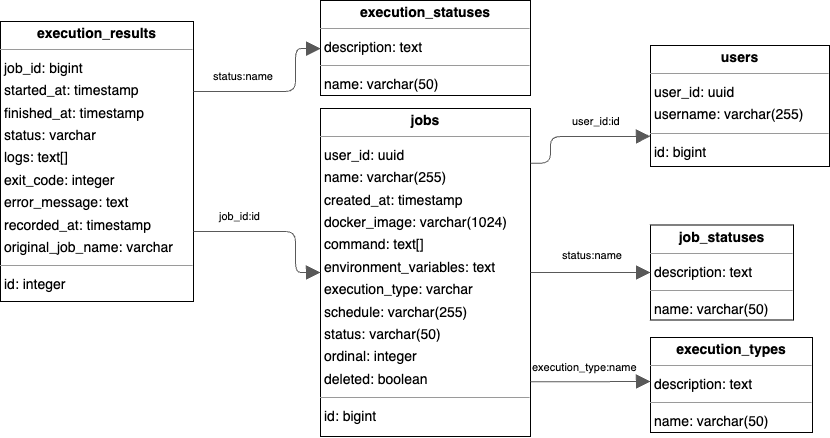

The diagram above was exported from draw.io. Its source (the exported page's mxGraphModel, read from the mxfile embedded in the PNG):
<mxGraphModel dx="1377" dy="1019" grid="1" gridSize="10" guides="1" tooltips="1" connect="1" arrows="1" fold="1" page="0" pageScale="1" pageWidth="850" pageHeight="1100" background="none" math="0" shadow="0">
  <root>
    <mxCell id="0" />
    <mxCell id="1" parent="0" />
    <mxCell id="node1" value="&lt;p style=&quot;margin:0px;margin-top:4px;text-align:center;&quot;&gt;&lt;b&gt;execution_results&lt;/b&gt;&lt;/p&gt;&lt;hr size=&quot;1&quot;/&gt;&lt;p style=&quot;margin:0 0 0 4px;line-height:1.6;&quot;&gt; job_id: bigint&lt;br/&gt; started_at: timestamp&lt;br/&gt; finished_at: timestamp&lt;br/&gt; status: varchar&lt;br/&gt; logs: text[]&lt;br/&gt; exit_code: integer&lt;br/&gt; error_message: text&lt;br/&gt; recorded_at: timestamp&lt;br/&gt; original_job_name: varchar&lt;/p&gt;&lt;hr size=&quot;1&quot;/&gt;&lt;p style=&quot;margin:0 0 0 4px;line-height:1.6;&quot;&gt; id: integer&lt;/p&gt;" style="verticalAlign=top;align=left;overflow=fill;fontSize=14;fontFamily=Helvetica;html=1;rounded=0;shadow=0;comic=0;labelBackgroundColor=none;strokeWidth=1;" parent="1" vertex="1">
      <mxGeometry x="-330" y="-131" width="193" height="280" as="geometry" />
    </mxCell>
    <mxCell id="node5" value="&lt;p style=&quot;margin:0px;margin-top:4px;text-align:center;&quot;&gt;&lt;b&gt;execution_statuses&lt;/b&gt;&lt;/p&gt;&lt;hr size=&quot;1&quot;/&gt;&lt;p style=&quot;margin:0 0 0 4px;line-height:1.6;&quot;&gt; description: text&lt;/p&gt;&lt;hr size=&quot;1&quot;/&gt;&lt;p style=&quot;margin:0 0 0 4px;line-height:1.6;&quot;&gt; name: varchar(50)&lt;/p&gt;" style="verticalAlign=top;align=left;overflow=fill;fontSize=14;fontFamily=Helvetica;html=1;rounded=0;shadow=0;comic=0;labelBackgroundColor=none;strokeWidth=1;" parent="1" vertex="1">
      <mxGeometry x="-10" y="-152" width="210" height="95" as="geometry" />
    </mxCell>
    <mxCell id="node3" value="&lt;p style=&quot;margin:0px;margin-top:4px;text-align:center;&quot;&gt;&lt;b&gt;execution_types&lt;/b&gt;&lt;/p&gt;&lt;hr size=&quot;1&quot;/&gt;&lt;p style=&quot;margin:0 0 0 4px;line-height:1.6;&quot;&gt; description: text&lt;/p&gt;&lt;hr size=&quot;1&quot;/&gt;&lt;p style=&quot;margin:0 0 0 4px;line-height:1.6;&quot;&gt; name: varchar(50)&lt;/p&gt;" style="verticalAlign=top;align=left;overflow=fill;fontSize=14;fontFamily=Helvetica;html=1;rounded=0;shadow=0;comic=0;labelBackgroundColor=none;strokeWidth=1;" parent="1" vertex="1">
      <mxGeometry x="320" y="185" width="162" height="95" as="geometry" />
    </mxCell>
    <mxCell id="node0" value="&lt;p style=&quot;margin:0px;margin-top:4px;text-align:center;&quot;&gt;&lt;b&gt;job_statuses&lt;/b&gt;&lt;/p&gt;&lt;hr size=&quot;1&quot;/&gt;&lt;p style=&quot;margin:0 0 0 4px;line-height:1.6;&quot;&gt; description: text&lt;/p&gt;&lt;hr size=&quot;1&quot;/&gt;&lt;p style=&quot;margin:0 0 0 4px;line-height:1.6;&quot;&gt; name: varchar(50)&lt;/p&gt;" style="verticalAlign=top;align=left;overflow=fill;fontSize=14;fontFamily=Helvetica;html=1;rounded=0;shadow=0;comic=0;labelBackgroundColor=none;strokeWidth=1;" parent="1" vertex="1">
      <mxGeometry x="320" y="72.5" width="143" height="95" as="geometry" />
    </mxCell>
    <mxCell id="node2" value="&lt;p style=&quot;margin:0px;margin-top:4px;text-align:center;&quot;&gt;&lt;b&gt;jobs&lt;/b&gt;&lt;/p&gt;&lt;hr size=&quot;1&quot;/&gt;&lt;p style=&quot;margin:0 0 0 4px;line-height:1.6;&quot;&gt; user_id: uuid&lt;br/&gt; name: varchar(255)&lt;br/&gt; created_at: timestamp&lt;br/&gt; docker_image: varchar(1024)&lt;br/&gt; command: text[]&lt;br/&gt; environment_variables: text&lt;br/&gt; execution_type: varchar&lt;br/&gt; schedule: varchar(255)&lt;br/&gt; status: varchar(50)&lt;br/&gt; ordinal: integer&lt;br/&gt; deleted: boolean&lt;/p&gt;&lt;hr size=&quot;1&quot;/&gt;&lt;p style=&quot;margin:0 0 0 4px;line-height:1.6;&quot;&gt; id: bigint&lt;/p&gt;" style="verticalAlign=top;align=left;overflow=fill;fontSize=14;fontFamily=Helvetica;html=1;rounded=0;shadow=0;comic=0;labelBackgroundColor=none;strokeWidth=1;" parent="1" vertex="1">
      <mxGeometry x="-10" y="-44" width="210" height="328" as="geometry" />
    </mxCell>
    <mxCell id="node4" value="&lt;p style=&quot;margin:0px;margin-top:4px;text-align:center;&quot;&gt;&lt;b&gt;users&lt;/b&gt;&lt;/p&gt;&lt;hr size=&quot;1&quot;/&gt;&lt;p style=&quot;margin:0 0 0 4px;line-height:1.6;&quot;&gt; user_id: uuid&lt;br/&gt; username: varchar(255)&lt;/p&gt;&lt;hr size=&quot;1&quot;/&gt;&lt;p style=&quot;margin:0 0 0 4px;line-height:1.6;&quot;&gt; id: bigint&lt;/p&gt;" style="verticalAlign=top;align=left;overflow=fill;fontSize=14;fontFamily=Helvetica;html=1;rounded=0;shadow=0;comic=0;labelBackgroundColor=none;strokeWidth=1;" parent="1" vertex="1">
      <mxGeometry x="320" y="-107" width="179" height="121" as="geometry" />
    </mxCell>
    <mxCell id="edge2" value="" style="html=1;rounded=1;edgeStyle=orthogonalEdgeStyle;dashed=0;startArrow=none;endArrow=block;endSize=12;strokeColor=#595959;exitX=1.000;exitY=0.250;exitDx=0;exitDy=0;entryX=0.000;entryY=0.500;entryDx=0;entryDy=0;" parent="1" source="node1" target="node5" edge="1">
      <mxGeometry width="50" height="50" relative="1" as="geometry">
        <Array as="points">
          <mxPoint x="-35" y="-61" />
          <mxPoint x="-35" y="-104" />
          <mxPoint x="-10" y="-104" />
        </Array>
      </mxGeometry>
    </mxCell>
    <mxCell id="label14" value="status:name" style="edgeLabel;resizable=0;html=1;align=left;verticalAlign=top;strokeColor=default;" parent="edge2" vertex="1" connectable="0">
      <mxGeometry x="-119" y="-89" as="geometry" />
    </mxCell>
    <mxCell id="edge0" value="" style="html=1;rounded=1;edgeStyle=orthogonalEdgeStyle;dashed=0;startArrow=none;endArrow=block;endSize=12;strokeColor=#595959;exitX=1.000;exitY=0.750;exitDx=0;exitDy=0;entryX=0.000;entryY=0.500;entryDx=0;entryDy=0;" parent="1" source="node1" target="node2" edge="1">
      <mxGeometry width="50" height="50" relative="1" as="geometry">
        <Array as="points">
          <mxPoint x="-35" y="79" />
          <mxPoint x="-35" y="120" />
        </Array>
      </mxGeometry>
    </mxCell>
    <mxCell id="label2" value="job_id:id" style="edgeLabel;resizable=0;html=1;align=left;verticalAlign=top;strokeColor=default;" parent="edge0" vertex="1" connectable="0">
      <mxGeometry x="-113" y="51" as="geometry" />
    </mxCell>
    <mxCell id="edge1" value="" style="html=1;rounded=1;edgeStyle=orthogonalEdgeStyle;dashed=0;startArrow=none;endArrow=block;endSize=12;strokeColor=#595959;exitX=1.000;exitY=0.833;exitDx=0;exitDy=0;entryX=0;entryY=0.463;entryDx=0;entryDy=0;entryPerimeter=0;" parent="1" source="node2" target="node3" edge="1">
      <mxGeometry width="50" height="50" relative="1" as="geometry">
        <Array as="points">
          <mxPoint x="260" y="229" />
        </Array>
        <mxPoint x="300" y="230" as="targetPoint" />
      </mxGeometry>
    </mxCell>
    <mxCell id="label8" value="execution_type:name" style="edgeLabel;resizable=0;html=1;align=left;verticalAlign=top;strokeColor=default;" parent="edge1" vertex="1" connectable="0">
      <mxGeometry x="200" y="202" as="geometry" />
    </mxCell>
    <mxCell id="edge3" value="" style="html=1;rounded=1;edgeStyle=orthogonalEdgeStyle;dashed=0;startArrow=none;endArrow=block;endSize=12;strokeColor=#595959;exitX=1.000;exitY=0.500;exitDx=0;exitDy=0;entryX=0.000;entryY=0.500;entryDx=0;entryDy=0;" parent="1" source="node2" target="node0" edge="1">
      <mxGeometry width="50" height="50" relative="1" as="geometry">
        <Array as="points" />
      </mxGeometry>
    </mxCell>
    <mxCell id="label20" value="status:name" style="edgeLabel;resizable=0;html=1;align=left;verticalAlign=top;strokeColor=default;" parent="edge3" vertex="1" connectable="0">
      <mxGeometry x="230" y="90" as="geometry" />
    </mxCell>
    <mxCell id="edge5" value="" style="html=1;rounded=1;edgeStyle=orthogonalEdgeStyle;dashed=0;startArrow=none;endArrow=block;endSize=12;strokeColor=#595959;exitX=1.000;exitY=0.167;exitDx=0;exitDy=0;entryX=0;entryY=0.75;entryDx=0;entryDy=0;" parent="1" source="node2" target="node4" edge="1">
      <mxGeometry width="50" height="50" relative="1" as="geometry">
        <Array as="points">
          <mxPoint x="220" y="11" />
          <mxPoint x="220" y="-16" />
          <mxPoint x="300" y="-16" />
        </Array>
      </mxGeometry>
    </mxCell>
    <mxCell id="label32" value="user_id:id" style="edgeLabel;resizable=0;html=1;align=left;verticalAlign=top;strokeColor=default;" parent="edge5" vertex="1" connectable="0">
      <mxGeometry x="240" y="-44" as="geometry" />
    </mxCell>
  </root>
</mxGraphModel>